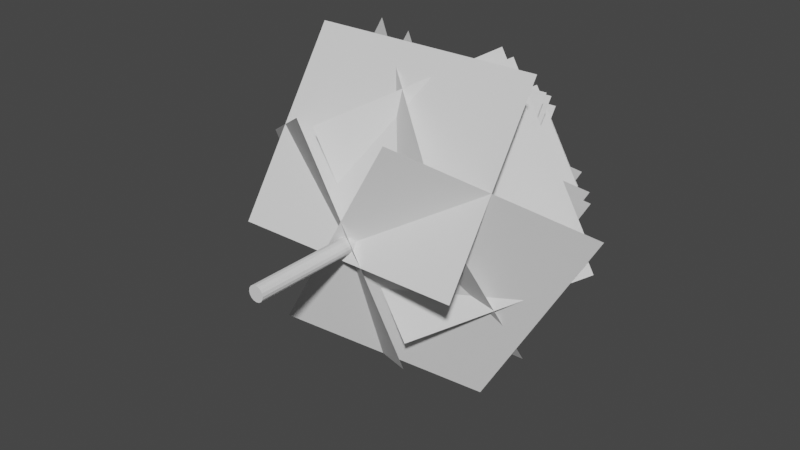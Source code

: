 # Source: Tree.blend  (saved by Blender 2.92.15; exported with 4.5.12 LTS)
import bpy
from mathutils import Matrix  # noqa: F401  (used for matrix-valued properties, if any)

bpy.ops.wm.read_factory_settings(use_empty=True)
scene = bpy.context.scene
scene.name = 'Scene'

# ---- world
world_world = bpy.data.worlds.new('World'); scene.world = world_world
world_world.use_nodes = True; world_world.node_tree.nodes.clear()
_N = world_world.node_tree.nodes; _L = world_world.node_tree.links
n0 = _N.new('ShaderNodeOutputWorld'); n0.name = 'World Output'; n0.location = (300, 300)
n1 = _N.new('ShaderNodeBackground'); n1.name = 'Background'; n1.location = (10, 300)
n1.inputs[0].default_value = (0.05088, 0.05088, 0.05088, 1.0)
_L.new(n1.outputs[0], n0.inputs[0])
n0.is_active_output = True
world_world.color = (0.05088, 0.05088, 0.05088)
world_world.use_sun_shadow = False
world_world.sun_shadow_jitter_overblur = 0.0

# ---- meshes
me_cylinder = bpy.data.meshes.new('Cylinder')
me_cylinder.from_pydata([(0.0, 2.186e-08, -0.25), (0.0, 10.0, -0.25), (0.09567, 2.019e-08, -0.231), (0.09567, 10.0, -0.231), (0.1768, 1.545e-08, -0.1768), (0.1768, 10.0, -0.1768), (0.231, 8.364e-09, -0.09567), (0.231, 10.0, -0.09567), (0.25, -9.553e-16, 1.093e-08), (0.25, 10.0, 8.742e-07), (0.231, -8.364e-09, 0.09567), (0.231, 10.0, 0.09567), (0.1768, -1.545e-08, 0.1768), (0.1768, 10.0, 0.1768), (0.09567, -2.019e-08, 0.231), (0.09567, 10.0, 0.231), (3.775e-08, -2.186e-08, 0.25), (3.775e-08, 10.0, 0.25), (-0.09567, -2.019e-08, 0.231), (-0.09567, 10.0, 0.231), (-0.1768, -1.545e-08, 0.1768), (-0.1768, 10.0, 0.1768), (-0.231, -8.364e-09, 0.09567), (-0.231, 10.0, 0.09567), (-0.25, 2.606e-16, -2.981e-09), (-0.25, 10.0, 8.742e-07), (-0.231, 8.364e-09, -0.09567), (-0.231, 10.0, -0.09567), (-0.1768, 1.545e-08, -0.1768), (-0.1768, 10.0, -0.1768), (-0.09567, 2.019e-08, -0.231), (-0.09567, 10.0, -0.231)], [], [(0, 1, 3, 2), (2, 3, 5, 4), (4, 5, 7, 6), (6, 7, 9, 8), (8, 9, 11, 10), (10, 11, 13, 12), (12, 13, 15, 14), (14, 15, 17, 16), (16, 17, 19, 18), (18, 19, 21, 20), (20, 21, 23, 22), (22, 23, 25, 24), (24, 25, 27, 26), (26, 27, 29, 28), (3, 1, 31, 29, 27, 25, 23, 21, 19, 17, 15, 13, 11, 9, 7, 5), (28, 29, 31, 30), (30, 31, 1, 0), (0, 2, 4, 6, 8, 10, 12, 14, 16, 18, 20, 22, 24, 26, 28, 30)])
_uv = me_cylinder.uv_layers.new(name='UVMap')
_uv.uv.foreach_set('vector', [0.08526, 1.0, 0.08526, 0.0, 0.09502, 0.0, 0.09502, 1.0, 0.09502, 1.0, 0.09502, 0.0, 0.104, 0.0, 0.104, 1.0, 0.104, 1.0, 0.104, 0.0, 0.1109, 0.0, 0.1109, 1.0, 0.1109, 1.0, 0.1109, 0.0, 0.1199, 0.0, 0.1199, 1.0, 0.1199, 1.0, 0.1199, 0.0, 0.1297, 0.0, 0.1297, 1.0, 0.1297, 1.0, 0.1297, 0.0, 0.1387, 0.0, 0.1387, 1.0, 0.04157, 2.932e-09, 0.04157, 1.0, 0.03468, 1.0, 0.03468, 2.924e-09, 0.03468, 2.924e-09, 0.03468, 1.0, 0.02566, 1.0, 0.02566, 0.0, 0.02566, 0.0, 0.02566, 1.0, 0.01591, 1.0, 0.01591, 3.093e-09, 0.01591, 3.093e-09, 0.01591, 1.0, 0.006897, 1.0, 0.006897, 3.245e-09, 0.006897, 3.245e-09, 0.006897, 1.0, 1.49e-08, 1.0, 0.0, 1.922e-09, 0.07625, 2.396e-09, 0.07625, 1.0, 0.06724, 1.0, 0.06724, 1.595e-09, 0.06724, 1.595e-09, 0.06724, 1.0, 0.05748, 1.0, 0.05748, 8.33e-10, 0.05748, 8.33e-10, 0.05748, 1.0, 0.04847, 1.0, 0.04847, 0.0, 0.1583, 0.0, 0.1681, 0.0, 0.1771, 0.003733, 0.184, 0.01063, 0.1877, 0.01964, 0.1877, 0.0294, 0.184, 0.03841, 0.1771, 0.04531, 0.1681, 0.04904, 0.1583, 0.04904, 0.1493, 0.04531, 0.1424, 0.03841, 0.1387, 0.0294, 0.1387, 0.01964, 0.1424, 0.01063, 0.1493, 0.003733, 0.04847, 0.0, 0.04847, 1.0, 0.04157, 1.0, 0.04157, 4.859e-10, 0.07625, 1.0, 0.07625, 0.0, 0.08526, 0.0, 0.08526, 1.0, 0.1681, 0.09808, 0.1583, 0.09808, 0.1493, 0.09435, 0.1424, 0.08745, 0.1387, 0.07844, 0.1387, 0.06868, 0.1424, 0.05967, 0.1493, 0.05277, 0.1583, 0.04904, 0.1681, 0.04904, 0.1771, 0.05277, 0.184, 0.05967, 0.1877, 0.06868, 0.1877, 0.07844, 0.184, 0.08745, 0.1771, 0.09435])
me_cylinder.use_remesh_fix_poles = True
me_cylinder.use_remesh_preserve_attributes = False
me_cylinder.use_mirror_vertex_groups = False
me_cylinder.update()
me_plane_001 = bpy.data.meshes.new('Plane.001')
me_plane_001.from_pydata([(-3.75, 6.768, 4.902), (3.75, 6.768, 4.902), (-3.75, 3.232, -0.4016), (3.75, 3.232, -0.4016), (6.12, 6.768, 0.7968), (2.37, 6.768, -5.698), (1.527, 3.232, 3.448), (-2.223, 3.232, -3.047), (-2.37, 6.768, -5.698), (-6.12, 6.768, 0.7968), (2.223, 3.232, -3.047), (-1.527, 3.232, 3.448), (1.896, 8.414, 4.559), (4.896, 8.414, -0.6374), (-1.778, 5.586, 2.437), (1.222, 5.586, -2.759), (3.0, 8.414, -3.921), (-3.0, 8.414, -3.921), (3.0, 5.586, 0.3213), (-3.0, 5.586, 0.3213), (-4.896, 8.414, -0.6374), (-1.896, 8.414, 4.559), (-1.222, 5.586, -2.759), (1.778, 5.586, 2.437), (3.917, 9.731, 0.5099), (1.517, 9.731, -3.647), (0.9774, 7.469, 2.207), (-1.423, 7.469, -1.95), (-1.517, 9.731, -3.647), (-3.917, 9.731, 0.5099), (1.423, 7.469, -1.95), (-0.9774, 7.469, 2.207), (-2.4, 9.731, 3.137), (2.4, 9.731, 3.137), (-2.4, 7.469, -0.2571), (2.4, 7.469, -0.2571), (1.92, 10.79, -2.51), (-1.92, 10.79, -2.51), (1.92, 8.975, 0.2056), (-1.92, 8.975, 0.2056), (-3.133, 10.79, -0.4079), (-1.213, 10.79, 2.918), (-0.7819, 8.975, -1.766), (1.138, 8.975, 1.56), (1.213, 10.79, 2.918), (3.133, 10.79, -0.4079), (-1.138, 8.975, 1.56), (0.7819, 8.975, -1.766), (2.133, 7.491, 5.129), (5.508, 7.491, -0.7171), (-2.001, 4.309, 2.742), (1.374, 4.309, -3.104), (3.375, 7.491, -4.411), (-3.375, 7.491, -4.411), (3.375, 4.309, 0.3615), (-3.375, 4.309, 0.3615), (-5.508, 7.491, -0.7171), (-2.133, 7.491, 5.129), (-1.374, 4.309, -3.104), (2.001, 4.309, 2.742), (4.406, 8.973, 0.5737), (1.706, 8.973, -4.103), (1.1, 6.427, 2.483), (-1.6, 6.427, -2.194), (-1.706, 8.973, -4.103), (-4.406, 8.973, 0.5737), (1.6, 6.427, -2.194), (-1.1, 6.427, 2.483), (-2.7, 8.973, 3.529), (2.7, 8.973, 3.529), (-2.7, 6.427, -0.2892), (2.7, 6.427, -0.2892), (2.16, 10.16, -2.823), (-2.16, 10.16, -2.823), (2.16, 8.122, 0.2314), (-2.16, 8.122, 0.2314), (-3.525, 10.16, -0.4589), (-1.365, 10.16, 3.282), (-0.8796, 8.122, -1.986), (1.28, 8.122, 1.755), (1.365, 10.16, 3.282), (3.525, 10.16, -0.4589), (-1.28, 8.122, 1.755), (0.8796, 8.122, -1.986), (-1.092, 11.11, -2.626), (-2.82, 11.11, 0.3672), (1.024, 9.477, -1.404), (-0.7037, 9.477, 1.589), (-1.728, 11.11, 2.259), (1.728, 11.11, 2.259), (-1.728, 9.477, -0.1851), (1.728, 9.477, -0.1851), (2.82, 11.11, 0.3672), (1.092, 11.11, -2.626), (0.7037, 9.477, 1.589), (-1.024, 9.477, -1.404), (-2.538, 11.45, -0.3304), (-0.9829, 11.45, 2.363), (-0.6333, 9.98, -1.43), (0.9219, 9.98, 1.264), (0.9829, 11.45, 2.363), (2.538, 11.45, -0.3304), (-0.9219, 9.98, 1.264), (0.6333, 9.98, -1.43), (1.555, 11.45, -2.033), (-1.555, 11.45, -2.033), (1.555, 9.98, 0.1666), (-1.555, 9.98, 0.1666), (0.9829, 11.45, 2.363), (2.538, 11.45, -0.3304), (-0.9219, 9.98, 1.264), (0.6333, 9.98, -1.43), (-1.125, 10.0, 1.311e-06), (1.125, 10.0, 1.311e-06), (-1.125, 11.5, 2.939e-06), (1.125, 11.5, 2.939e-06), (-0.5625, 10.0, 0.9743), (0.5625, 10.0, -0.9743), (-0.5625, 11.5, 0.9743), (0.5625, 11.5, -0.9743), (0.5625, 10.0, 0.9743), (-0.5625, 10.0, -0.9743), (0.5625, 11.5, 0.9743), (-0.5625, 11.5, -0.9743)], [], [(0, 1, 3, 2), (4, 5, 7, 6), (8, 9, 11, 10), (12, 13, 15, 14), (16, 17, 19, 18), (20, 21, 23, 22), (24, 25, 27, 26), (28, 29, 31, 30), (32, 33, 35, 34), (36, 37, 39, 38), (40, 41, 43, 42), (44, 45, 47, 46), (48, 49, 51, 50), (52, 53, 55, 54), (56, 57, 59, 58), (60, 61, 63, 62), (64, 65, 67, 66), (68, 69, 71, 70), (72, 73, 75, 74), (76, 77, 79, 78), (80, 81, 83, 82), (84, 85, 87, 86), (88, 89, 91, 90), (92, 93, 95, 94), (96, 97, 99, 98), (100, 101, 103, 102), (104, 105, 107, 106), (108, 109, 111, 110), (112, 113, 115, 114), (116, 117, 119, 118), (120, 121, 123, 122)])
_uv = me_plane_001.uv_layers.new(name='UVMap')
_uv.uv.foreach_set('vector', [1.0, 1.0, 0.0, 1.0, 0.0, 0.0, 1.0, 0.0, 1.0, 1.0, 0.0, 1.0, 0.0, 0.0, 1.0, 0.0, 1.0, 1.0, 0.0, 1.0, 0.0, 0.0, 1.0, 0.0, 1.0, 1.0, 0.0, 1.0, 0.0, 0.0, 1.0, 0.0, 1.0, 1.0, 0.0, 1.0, 0.0, 0.0, 1.0, 0.0, 1.0, 1.0, 0.0, 1.0, 0.0, 0.0, 1.0, 0.0, 1.0, 1.0, 0.0, 1.0, 0.0, 0.0, 1.0, 0.0, 1.0, 1.0, 0.0, 1.0, 0.0, 0.0, 1.0, 0.0, 1.0, 1.0, 0.0, 1.0, 0.0, 0.0, 1.0, 0.0, 1.0, 1.0, 0.0, 1.0, 0.0, 0.0, 1.0, 0.0, 1.0, 1.0, 0.0, 1.0, 0.0, 0.0, 1.0, 0.0, 1.0, 1.0, 0.0, 1.0, 0.0, 0.0, 1.0, 0.0, 1.0, 1.0, 0.0, 1.0, 0.0, 0.0, 1.0, 0.0, 1.0, 1.0, 0.0, 1.0, 0.0, 0.0, 1.0, 0.0, 1.0, 1.0, 0.0, 1.0, 0.0, 0.0, 1.0, 0.0, 1.0, 1.0, 0.0, 1.0, 0.0, 0.0, 1.0, 0.0, 1.0, 1.0, 0.0, 1.0, 0.0, 0.0, 1.0, 0.0, 1.0, 1.0, 0.0, 1.0, 0.0, 0.0, 1.0, 0.0, 1.0, 1.0, 0.0, 1.0, 0.0, 0.0, 1.0, 0.0, 1.0, 1.0, 0.0, 1.0, 0.0, 0.0, 1.0, 0.0, 1.0, 1.0, 0.0, 1.0, 0.0, 0.0, 1.0, 0.0, 1.0, 1.0, 0.0, 1.0, 0.0, 0.0, 1.0, 0.0, 1.0, 1.0, 0.0, 1.0, 0.0, 0.0, 1.0, 0.0, 1.0, 1.0, 0.0, 1.0, 0.0, 0.0, 1.0, 0.0, 1.0, 1.0, 0.0, 1.0, 0.0, 0.0, 1.0, 0.0, 1.0, 1.0, 0.0, 1.0, 0.0, 0.0, 1.0, 0.0, 1.0, 1.0, 0.0, 1.0, 0.0, 0.0, 1.0, 0.0, 1.0, 1.0, 0.0, 1.0, 0.0, 0.0, 1.0, 0.0, 0.0, 0.0, 1.0, 0.0, 1.0, 1.0, 0.0, 1.0, 0.0, 0.0, 1.0, 0.0, 1.0, 1.0, 0.0, 1.0, 0.0, 0.0, 1.0, 0.0, 1.0, 1.0, 0.0, 1.0])
me_plane_001.use_remesh_fix_poles = True
me_plane_001.use_remesh_preserve_attributes = False
me_plane_001.use_mirror_vertex_groups = False
me_plane_001.update()

# ---- objects
ob_cylinder = bpy.data.objects.new('Cylinder', me_cylinder)
ob_plane = bpy.data.objects.new('Plane', me_plane_001)

# ---- transforms, parenting, visibility, modifiers, constraints
ob_cylinder.location = (0.0, 0.0, 0.0)
ob_cylinder.lineart.crease_threshold = 0.0
ob_plane.location = (0.0, 0.0, 0.0)
ob_plane.lineart.crease_threshold = 0.0

# ---- collection membership
scene.collection.objects.link(ob_cylinder)
scene.collection.objects.link(ob_plane)

# ---- scene / render settings (as saved in the file)
scene.frame_start = 1; scene.frame_end = 250; scene.frame_set(1)
scene.render.engine = 'BLENDER_EEVEE_NEXT'
scene.cycles.use_denoising = False
scene.cycles.samples = 128
scene.cycles.sampling_pattern = 'TABULATED_SOBOL'
scene.cycles.use_adaptive_sampling = False
scene.cycles.use_light_tree = False
scene.view_settings.view_transform = 'Filmic'
bpy.context.view_layer.update()

# ---- added for rendering (the .blend has no active camera and no usable light): camera, sun
cam_auto = bpy.data.cameras.new('AutoCamera')
cam_auto.lens = 50.0
cam_auto.sensor_width = 36.0
cam_auto.clip_end = 1000.0
ob_auto_camera = bpy.data.objects.new('AutoCamera', cam_auto)
scene.collection.objects.link(ob_auto_camera)
ob_auto_camera.location = (18.488, -16.4357, 14.5055)
ob_auto_camera.rotation_euler = (1.09748, -7.21219e-08, 0.694738)
scene.camera = ob_auto_camera
light_auto_sun = bpy.data.lights.new('AutoSun', 'SUN')
light_auto_sun.energy = 3.0
light_auto_sun.angle = 0.0523599
ob_auto_sun = bpy.data.objects.new('AutoSun', light_auto_sun)
scene.collection.objects.link(ob_auto_sun)
ob_auto_sun.rotation_euler = (0.872665, 0.174533, 0.523599)
bpy.context.view_layer.update()
